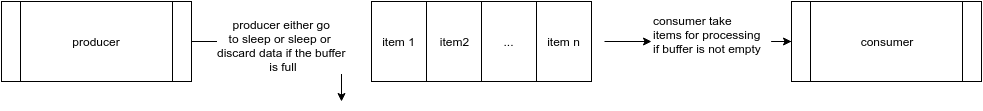

The diagram above was exported from draw.io. Its source (the exported page's mxGraphModel, read from the mxfile embedded in the PNG):
<mxGraphModel dx="1377" dy="766" grid="1" gridSize="10" guides="1" tooltips="1" connect="1" arrows="1" fold="1" page="1" pageScale="1" pageWidth="1100" pageHeight="850" background="#ffffff" math="0" shadow="0">
  <root>
    <mxCell id="0" />
    <mxCell id="1" parent="0" />
    <mxCell id="37341683972be914-1" style="edgeStyle=orthogonalEdgeStyle;rounded=0;html=1;exitX=1;exitY=0.5;jettySize=auto;orthogonalLoop=1;" edge="1" source="37341683972be914-3" parent="1">
      <mxGeometry relative="1" as="geometry">
        <mxPoint x="410" y="310" as="targetPoint" />
      </mxGeometry>
    </mxCell>
    <mxCell id="37341683972be914-2" value="producer either go&lt;br&gt;to sleep or&amp;nbsp;sleep or&amp;nbsp;&lt;div&gt;discard data if the buffer&lt;/div&gt;&lt;div&gt;&amp;nbsp;is full&lt;/div&gt;" style="text;html=1;resizable=0;points=[];align=center;verticalAlign=middle;labelBackgroundColor=#ffffff;" vertex="1" connectable="0" parent="37341683972be914-1">
      <mxGeometry x="-0.1429" y="-3" relative="1" as="geometry">
        <mxPoint as="offset" />
      </mxGeometry>
    </mxCell>
    <mxCell id="37341683972be914-3" value="producer" style="shape=process;whiteSpace=wrap;html=1;" vertex="1" parent="1">
      <mxGeometry x="70" y="210" width="190" height="80" as="geometry" />
    </mxCell>
    <mxCell id="37341683972be914-4" value="consumer" style="shape=process;whiteSpace=wrap;html=1;" vertex="1" parent="1">
      <mxGeometry x="860" y="210" width="190" height="80" as="geometry" />
    </mxCell>
    <mxCell id="37341683972be914-5" value="item 1" style="whiteSpace=wrap;html=1;" vertex="1" parent="1">
      <mxGeometry x="440" y="210" width="55" height="80" as="geometry" />
    </mxCell>
    <mxCell id="37341683972be914-6" value="item2" style="whiteSpace=wrap;html=1;" vertex="1" parent="1">
      <mxGeometry x="495" y="210" width="55" height="80" as="geometry" />
    </mxCell>
    <mxCell id="37341683972be914-7" value="..." style="whiteSpace=wrap;html=1;" vertex="1" parent="1">
      <mxGeometry x="550" y="210" width="55" height="80" as="geometry" />
    </mxCell>
    <mxCell id="37341683972be914-8" style="edgeStyle=orthogonalEdgeStyle;rounded=0;html=1;jettySize=auto;orthogonalLoop=1;" edge="1" source="37341683972be914-11" target="37341683972be914-4" parent="1">
      <mxGeometry relative="1" as="geometry" />
    </mxCell>
    <mxCell id="37341683972be914-10" value="item n" style="whiteSpace=wrap;html=1;" vertex="1" parent="1">
      <mxGeometry x="605" y="210" width="55" height="80" as="geometry" />
    </mxCell>
    <mxCell id="37341683972be914-11" value="consumer take&amp;nbsp;&lt;div&gt;items for processing&lt;br&gt;if buffer is not empty&lt;/div&gt;&lt;div&gt;&lt;br&gt;&lt;/div&gt;" style="text;html=1;resizable=0;points=[];autosize=1;align=left;verticalAlign=top;spacingTop=-4;" vertex="1" parent="1">
      <mxGeometry x="720" y="220" width="120" height="60" as="geometry" />
    </mxCell>
    <mxCell id="37341683972be914-12" style="edgeStyle=orthogonalEdgeStyle;rounded=0;html=1;jettySize=auto;orthogonalLoop=1;" edge="1" target="37341683972be914-11" parent="1">
      <mxGeometry relative="1" as="geometry">
        <mxPoint x="673" y="250" as="sourcePoint" />
        <mxPoint x="860" y="250" as="targetPoint" />
      </mxGeometry>
    </mxCell>
  </root>
</mxGraphModel>